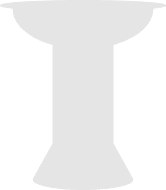

The diagram above was exported from draw.io. Its source (the exported page's mxGraphModel, read from the mxfile embedded in the PNG):
<mxGraphModel dx="919" dy="578" grid="1" gridSize="10" guides="1" tooltips="1" connect="1" arrows="1" fold="1" page="1" pageScale="1" pageWidth="827" pageHeight="1169" math="0" shadow="0">
  <root>
    <mxCell id="0" />
    <mxCell id="1" parent="0" />
    <mxCell id="ulZXVdaMpmeSil3tmhuL-5" value="" style="ellipse;whiteSpace=wrap;html=1;fillColor=#e5e5e5;strokeColor=#E5E5E5;" parent="1" vertex="1">
      <mxGeometry x="183" y="242" width="165" height="10" as="geometry" />
    </mxCell>
    <mxCell id="ulZXVdaMpmeSil3tmhuL-6" value="" style="verticalLabelPosition=bottom;verticalAlign=top;html=1;shape=mxgraph.basic.cone2;dx=0.5;dy=0.9;fillColor=#E5E5E5;strokeColor=#E5E5E5;" parent="1" vertex="1">
      <mxGeometry x="215.5" y="331" width="100" height="100" as="geometry" />
    </mxCell>
    <mxCell id="ulZXVdaMpmeSil3tmhuL-7" value="" style="rounded=1;whiteSpace=wrap;html=1;fillColor=#E5E5E5;strokeColor=#E5E5E5;" parent="1" vertex="1">
      <mxGeometry x="235.5" y="270" width="60" height="160" as="geometry" />
    </mxCell>
    <mxCell id="ulZXVdaMpmeSil3tmhuL-8" value="" style="verticalLabelPosition=bottom;verticalAlign=top;html=1;shape=mxgraph.basic.half_circle;fillColor=#E5E5E5;strokeColor=#E5E5E5;" parent="1" vertex="1">
      <mxGeometry x="195.5" y="250" width="140" height="40" as="geometry" />
    </mxCell>
  </root>
</mxGraphModel>